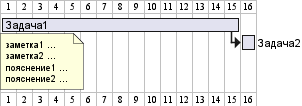

The diagram above was rendered by PlantUML. Its source (embedded in the PNG):
@startgantt
[Задача1] lasts 15 days
note bottom
  заметка1 ...
  заметка2 ...
  пояснение1 ...
  пояснение2 ...
end note

[Задача1] -> [Задача2]

@endgantt